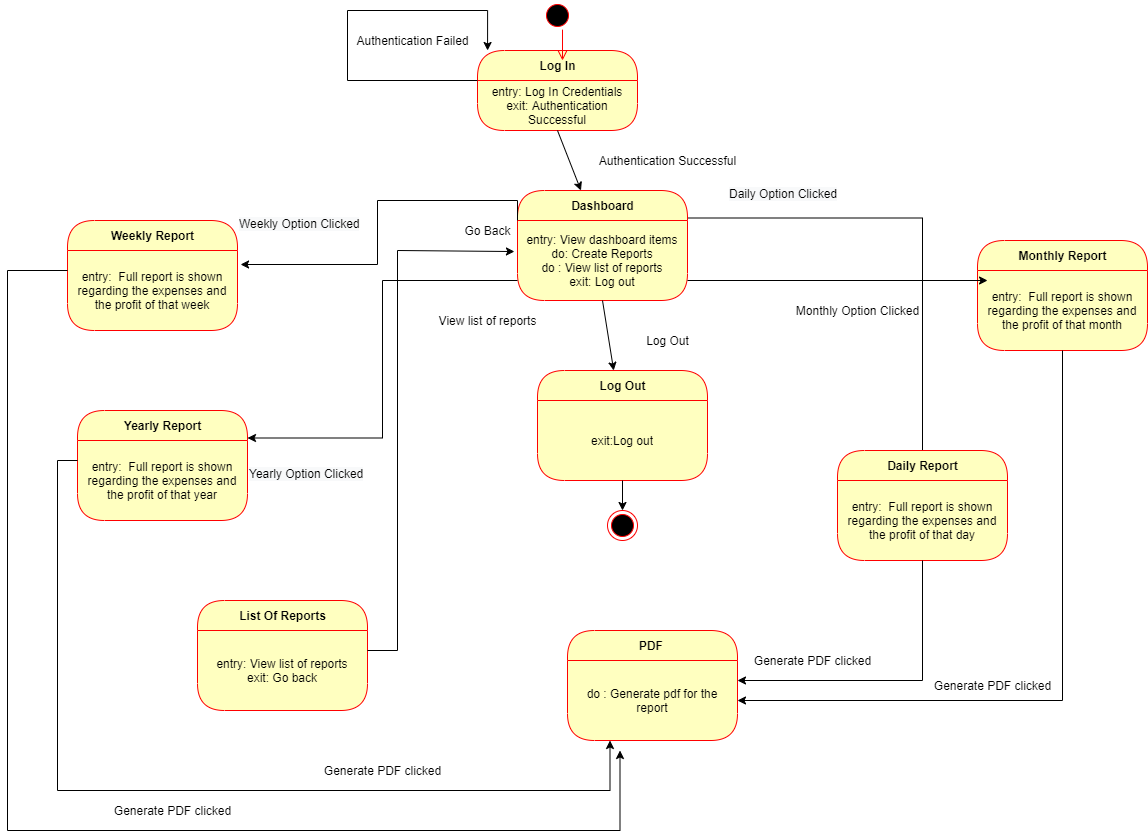

The diagram above was exported from draw.io. Its source (the exported page's mxGraphModel, read from the mxfile embedded in the PNG):
<mxGraphModel dx="1718" dy="393" grid="1" gridSize="10" guides="1" tooltips="1" connect="1" arrows="1" fold="1" page="1" pageScale="1" pageWidth="850" pageHeight="1100" math="0" shadow="0">
  <root>
    <mxCell id="0" />
    <mxCell id="1" parent="0" />
    <mxCell id="WS9IwCwrJbe0_fbayfPI-1" value="Authentication Failed" style="text;html=1;align=center;verticalAlign=middle;resizable=0;points=[];autosize=1;strokeColor=none;" parent="1" vertex="1">
      <mxGeometry x="200" y="80" width="130" height="20" as="geometry" />
    </mxCell>
    <mxCell id="WS9IwCwrJbe0_fbayfPI-2" value="Authentication Successful" style="text;html=1;align=center;verticalAlign=middle;resizable=0;points=[];autosize=1;strokeColor=none;" parent="1" vertex="1">
      <mxGeometry x="445" y="200" width="150" height="20" as="geometry" />
    </mxCell>
    <mxCell id="WS9IwCwrJbe0_fbayfPI-3" value="Log In" style="swimlane;html=1;fontStyle=1;align=center;verticalAlign=middle;childLayout=stackLayout;horizontal=1;startSize=30;horizontalStack=0;resizeParent=0;resizeLast=1;container=0;fontColor=#000000;collapsible=0;rounded=1;arcSize=30;strokeColor=#ff0000;fillColor=#ffffc0;swimlaneFillColor=#ffffc0;dropTarget=0;" parent="1" vertex="1">
      <mxGeometry x="330" y="100" width="160" height="80" as="geometry" />
    </mxCell>
    <mxCell id="WS9IwCwrJbe0_fbayfPI-4" value="entry: Log In Credentials&lt;br&gt;exit: Authentication Successful" style="text;html=1;strokeColor=none;fillColor=none;align=center;verticalAlign=middle;spacingLeft=4;spacingRight=4;whiteSpace=wrap;overflow=hidden;rotatable=0;fontColor=#000000;" parent="WS9IwCwrJbe0_fbayfPI-3" vertex="1">
      <mxGeometry y="30" width="160" height="50" as="geometry" />
    </mxCell>
    <mxCell id="WS9IwCwrJbe0_fbayfPI-5" style="edgeStyle=orthogonalEdgeStyle;rounded=0;orthogonalLoop=1;jettySize=auto;html=1;exitX=0;exitY=0;exitDx=0;exitDy=0;entryX=0.063;entryY=0;entryDx=0;entryDy=0;entryPerimeter=0;" parent="WS9IwCwrJbe0_fbayfPI-3" source="WS9IwCwrJbe0_fbayfPI-4" target="WS9IwCwrJbe0_fbayfPI-3" edge="1">
      <mxGeometry relative="1" as="geometry">
        <mxPoint x="-90" y="-80" as="targetPoint" />
        <Array as="points">
          <mxPoint x="-130" y="30" />
          <mxPoint x="-130" y="-40" />
          <mxPoint x="10" y="-40" />
        </Array>
      </mxGeometry>
    </mxCell>
    <mxCell id="WS9IwCwrJbe0_fbayfPI-6" value="" style="edgeStyle=orthogonalEdgeStyle;html=1;verticalAlign=bottom;endArrow=open;endSize=8;strokeColor=#ff0000;entryX=0.5;entryY=0;entryDx=0;entryDy=0;startArrow=none;" parent="1" source="WS9IwCwrJbe0_fbayfPI-7" edge="1">
      <mxGeometry relative="1" as="geometry">
        <mxPoint x="415" y="110" as="targetPoint" />
        <mxPoint x="405" y="50" as="sourcePoint" />
        <Array as="points">
          <mxPoint x="415" y="50" />
        </Array>
      </mxGeometry>
    </mxCell>
    <mxCell id="WS9IwCwrJbe0_fbayfPI-7" value="" style="ellipse;html=1;shape=startState;fillColor=#000000;strokeColor=#ff0000;" parent="1" vertex="1">
      <mxGeometry x="395" y="50" width="30" height="30" as="geometry" />
    </mxCell>
    <mxCell id="WS9IwCwrJbe0_fbayfPI-43" style="edgeStyle=orthogonalEdgeStyle;rounded=0;orthogonalLoop=1;jettySize=auto;html=1;exitX=1;exitY=0.25;exitDx=0;exitDy=0;" parent="1" source="WS9IwCwrJbe0_fbayfPI-9" target="WS9IwCwrJbe0_fbayfPI-21" edge="1">
      <mxGeometry relative="1" as="geometry" />
    </mxCell>
    <mxCell id="WS9IwCwrJbe0_fbayfPI-9" value="Dashboard" style="swimlane;html=1;fontStyle=1;align=center;verticalAlign=middle;childLayout=stackLayout;horizontal=1;startSize=30;horizontalStack=0;resizeParent=0;resizeLast=1;container=0;fontColor=#000000;collapsible=0;rounded=1;arcSize=30;strokeColor=#ff0000;fillColor=#ffffc0;swimlaneFillColor=#ffffc0;dropTarget=0;" parent="1" vertex="1">
      <mxGeometry x="370" y="240" width="170" height="110" as="geometry" />
    </mxCell>
    <mxCell id="WS9IwCwrJbe0_fbayfPI-10" value="entry: View dashboard items&lt;br&gt;do: Create Reports&lt;br&gt;do : View list of reports&lt;br&gt;exit: Log out" style="text;html=1;strokeColor=none;fillColor=none;align=center;verticalAlign=middle;spacingLeft=4;spacingRight=4;whiteSpace=wrap;overflow=hidden;rotatable=0;fontColor=#000000;" parent="WS9IwCwrJbe0_fbayfPI-9" vertex="1">
      <mxGeometry y="30" width="170" height="80" as="geometry" />
    </mxCell>
    <mxCell id="WS9IwCwrJbe0_fbayfPI-19" value="Daily Report" style="swimlane;html=1;fontStyle=1;align=center;verticalAlign=middle;childLayout=stackLayout;horizontal=1;startSize=30;horizontalStack=0;resizeParent=0;resizeLast=1;container=0;fontColor=#000000;collapsible=0;rounded=1;arcSize=30;strokeColor=#ff0000;fillColor=#ffffc0;swimlaneFillColor=#ffffc0;dropTarget=0;" parent="1" vertex="1">
      <mxGeometry x="690" y="500" width="170" height="110" as="geometry" />
    </mxCell>
    <mxCell id="WS9IwCwrJbe0_fbayfPI-21" value="entry:&amp;nbsp; Full report is shown regarding the expenses and the profit of that day" style="text;html=1;strokeColor=none;fillColor=none;align=center;verticalAlign=middle;spacingLeft=4;spacingRight=4;whiteSpace=wrap;overflow=hidden;rotatable=0;fontColor=#000000;" parent="WS9IwCwrJbe0_fbayfPI-19" vertex="1">
      <mxGeometry y="30" width="170" height="80" as="geometry" />
    </mxCell>
    <mxCell id="WS9IwCwrJbe0_fbayfPI-22" value="List Of Reports" style="swimlane;html=1;fontStyle=1;align=center;verticalAlign=middle;childLayout=stackLayout;horizontal=1;startSize=30;horizontalStack=0;resizeParent=0;resizeLast=1;container=0;fontColor=#000000;collapsible=0;rounded=1;arcSize=30;strokeColor=#ff0000;fillColor=#ffffc0;swimlaneFillColor=#ffffc0;dropTarget=0;" parent="1" vertex="1">
      <mxGeometry x="50" y="650" width="170" height="110" as="geometry" />
    </mxCell>
    <mxCell id="WS9IwCwrJbe0_fbayfPI-23" value="entry: View list of reports&lt;br&gt;exit: Go back" style="text;html=1;strokeColor=none;fillColor=none;align=center;verticalAlign=middle;spacingLeft=4;spacingRight=4;whiteSpace=wrap;overflow=hidden;rotatable=0;fontColor=#000000;" parent="WS9IwCwrJbe0_fbayfPI-22" vertex="1">
      <mxGeometry y="30" width="170" height="80" as="geometry" />
    </mxCell>
    <mxCell id="WS9IwCwrJbe0_fbayfPI-24" value="Weekly Report" style="swimlane;html=1;fontStyle=1;align=center;verticalAlign=middle;childLayout=stackLayout;horizontal=1;startSize=30;horizontalStack=0;resizeParent=0;resizeLast=1;container=0;fontColor=#000000;collapsible=0;rounded=1;arcSize=30;strokeColor=#ff0000;fillColor=#ffffc0;swimlaneFillColor=#ffffc0;dropTarget=0;" parent="1" vertex="1">
      <mxGeometry x="-80" y="270" width="170" height="110" as="geometry" />
    </mxCell>
    <mxCell id="WS9IwCwrJbe0_fbayfPI-25" value="entry:&amp;nbsp; Full report is shown regarding the expenses and the profit of that week" style="text;html=1;strokeColor=none;fillColor=none;align=center;verticalAlign=middle;spacingLeft=4;spacingRight=4;whiteSpace=wrap;overflow=hidden;rotatable=0;fontColor=#000000;" parent="WS9IwCwrJbe0_fbayfPI-24" vertex="1">
      <mxGeometry y="30" width="170" height="80" as="geometry" />
    </mxCell>
    <mxCell id="WS9IwCwrJbe0_fbayfPI-30" value="Yearly Report" style="swimlane;html=1;fontStyle=1;align=center;verticalAlign=middle;childLayout=stackLayout;horizontal=1;startSize=30;horizontalStack=0;resizeParent=0;resizeLast=1;container=0;fontColor=#000000;collapsible=0;rounded=1;arcSize=30;strokeColor=#ff0000;fillColor=#ffffc0;swimlaneFillColor=#ffffc0;dropTarget=0;" parent="1" vertex="1">
      <mxGeometry x="-70" y="460" width="170" height="110" as="geometry" />
    </mxCell>
    <mxCell id="WS9IwCwrJbe0_fbayfPI-31" value="entry:&amp;nbsp; Full report is shown regarding the expenses and the profit of that year" style="text;html=1;strokeColor=none;fillColor=none;align=center;verticalAlign=middle;spacingLeft=4;spacingRight=4;whiteSpace=wrap;overflow=hidden;rotatable=0;fontColor=#000000;" parent="WS9IwCwrJbe0_fbayfPI-30" vertex="1">
      <mxGeometry y="30" width="170" height="80" as="geometry" />
    </mxCell>
    <mxCell id="WS9IwCwrJbe0_fbayfPI-33" value="entry: View Dashboard Items&lt;br&gt;do: Edit Supplier Form&lt;br&gt;do: Add Supplier Form&lt;br&gt;do: Delete Supplier Form&lt;br&gt;do: View Supplier List&lt;br&gt;do: Make Purchase&lt;br&gt;" style="text;html=1;strokeColor=none;fillColor=none;align=center;verticalAlign=middle;spacingLeft=4;spacingRight=4;whiteSpace=wrap;overflow=hidden;rotatable=0;fontColor=#000000;" parent="1" vertex="1">
      <mxGeometry x="350" y="680" width="170" height="-20" as="geometry" />
    </mxCell>
    <mxCell id="WS9IwCwrJbe0_fbayfPI-41" value="PDF&amp;nbsp;" style="swimlane;html=1;fontStyle=1;align=center;verticalAlign=middle;childLayout=stackLayout;horizontal=1;startSize=30;horizontalStack=0;resizeParent=0;resizeLast=1;container=0;fontColor=#000000;collapsible=0;rounded=1;arcSize=30;strokeColor=#ff0000;fillColor=#ffffc0;swimlaneFillColor=#ffffc0;dropTarget=0;" parent="1" vertex="1">
      <mxGeometry x="420" y="680" width="170" height="110" as="geometry" />
    </mxCell>
    <mxCell id="WS9IwCwrJbe0_fbayfPI-42" value="do : Generate pdf for the report" style="text;html=1;strokeColor=none;fillColor=none;align=center;verticalAlign=middle;spacingLeft=4;spacingRight=4;whiteSpace=wrap;overflow=hidden;rotatable=0;fontColor=#000000;" parent="WS9IwCwrJbe0_fbayfPI-41" vertex="1">
      <mxGeometry y="30" width="170" height="80" as="geometry" />
    </mxCell>
    <mxCell id="WS9IwCwrJbe0_fbayfPI-45" style="edgeStyle=orthogonalEdgeStyle;rounded=0;orthogonalLoop=1;jettySize=auto;html=1;exitX=0;exitY=0;exitDx=0;exitDy=0;entryX=1.018;entryY=0.175;entryDx=0;entryDy=0;entryPerimeter=0;" parent="1" source="WS9IwCwrJbe0_fbayfPI-10" target="WS9IwCwrJbe0_fbayfPI-25" edge="1">
      <mxGeometry relative="1" as="geometry" />
    </mxCell>
    <mxCell id="WS9IwCwrJbe0_fbayfPI-46" style="edgeStyle=orthogonalEdgeStyle;rounded=0;orthogonalLoop=1;jettySize=auto;html=1;exitX=0;exitY=0.75;exitDx=0;exitDy=0;entryX=1;entryY=0.25;entryDx=0;entryDy=0;" parent="1" source="WS9IwCwrJbe0_fbayfPI-10" target="WS9IwCwrJbe0_fbayfPI-30" edge="1">
      <mxGeometry relative="1" as="geometry" />
    </mxCell>
    <mxCell id="WS9IwCwrJbe0_fbayfPI-51" value="Monthly Option Clicked" style="text;html=1;align=center;verticalAlign=middle;resizable=0;points=[];autosize=1;strokeColor=none;" parent="1" vertex="1">
      <mxGeometry x="640" y="350" width="140" height="20" as="geometry" />
    </mxCell>
    <mxCell id="WS9IwCwrJbe0_fbayfPI-52" value="&lt;span style=&quot;color: rgb(0 , 0 , 0) ; font-family: &amp;#34;helvetica&amp;#34; ; font-size: 12px ; font-style: normal ; font-weight: 400 ; letter-spacing: normal ; text-align: center ; text-indent: 0px ; text-transform: none ; word-spacing: 0px ; background-color: rgb(248 , 249 , 250) ; display: inline ; float: none&quot;&gt;Weekly Option Clicked&lt;/span&gt;" style="text;whiteSpace=wrap;html=1;" parent="1" vertex="1">
      <mxGeometry x="90" y="260" width="150" height="30" as="geometry" />
    </mxCell>
    <mxCell id="WS9IwCwrJbe0_fbayfPI-53" value="&lt;span style=&quot;color: rgb(0 , 0 , 0) ; font-family: &amp;#34;helvetica&amp;#34; ; font-size: 12px ; font-style: normal ; font-weight: 400 ; letter-spacing: normal ; text-align: center ; text-indent: 0px ; text-transform: none ; word-spacing: 0px ; background-color: rgb(248 , 249 , 250) ; display: inline ; float: none&quot;&gt;Daily Option Clicked&lt;/span&gt;" style="text;whiteSpace=wrap;html=1;" parent="1" vertex="1">
      <mxGeometry x="580" y="230" width="150" height="30" as="geometry" />
    </mxCell>
    <mxCell id="WS9IwCwrJbe0_fbayfPI-54" value="&lt;span style=&quot;color: rgb(0 , 0 , 0) ; font-family: &amp;#34;helvetica&amp;#34; ; font-size: 12px ; font-style: normal ; font-weight: 400 ; letter-spacing: normal ; text-align: center ; text-indent: 0px ; text-transform: none ; word-spacing: 0px ; background-color: rgb(248 , 249 , 250) ; display: inline ; float: none&quot;&gt;Yearly Option Clicked&lt;/span&gt;" style="text;whiteSpace=wrap;html=1;" parent="1" vertex="1">
      <mxGeometry x="100" y="510" width="150" height="30" as="geometry" />
    </mxCell>
    <mxCell id="WS9IwCwrJbe0_fbayfPI-55" value="Generate PDF clicked" style="text;html=1;align=center;verticalAlign=middle;resizable=0;points=[];autosize=1;strokeColor=none;" parent="1" vertex="1">
      <mxGeometry x="-40" y="850" width="130" height="20" as="geometry" />
    </mxCell>
    <mxCell id="WS9IwCwrJbe0_fbayfPI-56" value="Generate PDF clicked" style="text;html=1;align=center;verticalAlign=middle;resizable=0;points=[];autosize=1;strokeColor=none;" parent="1" vertex="1">
      <mxGeometry x="600" y="700" width="130" height="20" as="geometry" />
    </mxCell>
    <mxCell id="WS9IwCwrJbe0_fbayfPI-57" value="Generate PDF clicked" style="text;html=1;align=center;verticalAlign=middle;resizable=0;points=[];autosize=1;strokeColor=none;" parent="1" vertex="1">
      <mxGeometry x="170" y="810" width="130" height="20" as="geometry" />
    </mxCell>
    <mxCell id="WS9IwCwrJbe0_fbayfPI-70" value="View list of reports" style="text;html=1;align=center;verticalAlign=middle;resizable=0;points=[];autosize=1;strokeColor=none;" parent="1" vertex="1">
      <mxGeometry x="285" y="360" width="110" height="20" as="geometry" />
    </mxCell>
    <mxCell id="WS9IwCwrJbe0_fbayfPI-72" style="edgeStyle=orthogonalEdgeStyle;rounded=0;orthogonalLoop=1;jettySize=auto;html=1;exitX=1;exitY=0.25;exitDx=0;exitDy=0;entryX=-0.018;entryY=0.388;entryDx=0;entryDy=0;entryPerimeter=0;" parent="1" source="WS9IwCwrJbe0_fbayfPI-23" edge="1" target="WS9IwCwrJbe0_fbayfPI-10">
      <mxGeometry relative="1" as="geometry">
        <mxPoint x="330" y="300" as="targetPoint" />
        <Array as="points">
          <mxPoint x="250" y="700" />
          <mxPoint x="250" y="300" />
        </Array>
      </mxGeometry>
    </mxCell>
    <mxCell id="WS9IwCwrJbe0_fbayfPI-73" value="Go Back" style="text;html=1;align=center;verticalAlign=middle;resizable=0;points=[];autosize=1;strokeColor=none;" parent="1" vertex="1">
      <mxGeometry x="310" y="270" width="60" height="20" as="geometry" />
    </mxCell>
    <mxCell id="WS9IwCwrJbe0_fbayfPI-28" value="Monthly Report" style="swimlane;html=1;fontStyle=1;align=center;verticalAlign=middle;childLayout=stackLayout;horizontal=1;startSize=30;horizontalStack=0;resizeParent=0;resizeLast=1;container=0;fontColor=#000000;collapsible=0;rounded=1;arcSize=30;strokeColor=#ff0000;fillColor=#ffffc0;swimlaneFillColor=#ffffc0;dropTarget=0;" parent="1" vertex="1">
      <mxGeometry x="830" y="290" width="170" height="110" as="geometry" />
    </mxCell>
    <mxCell id="WS9IwCwrJbe0_fbayfPI-29" value="entry:&amp;nbsp; Full report is shown regarding the expenses and the profit of that month" style="text;html=1;strokeColor=none;fillColor=none;align=center;verticalAlign=middle;spacingLeft=4;spacingRight=4;whiteSpace=wrap;overflow=hidden;rotatable=0;fontColor=#000000;" parent="WS9IwCwrJbe0_fbayfPI-28" vertex="1">
      <mxGeometry y="30" width="170" height="80" as="geometry" />
    </mxCell>
    <mxCell id="GV7Uo2MAGVaZ18iKTbvA-4" style="edgeStyle=none;rounded=0;orthogonalLoop=1;jettySize=auto;html=1;exitX=1;exitY=0.75;exitDx=0;exitDy=0;entryX=0.059;entryY=0.125;entryDx=0;entryDy=0;entryPerimeter=0;" edge="1" parent="1" source="WS9IwCwrJbe0_fbayfPI-10" target="WS9IwCwrJbe0_fbayfPI-29">
      <mxGeometry relative="1" as="geometry" />
    </mxCell>
    <mxCell id="GV7Uo2MAGVaZ18iKTbvA-8" style="edgeStyle=orthogonalEdgeStyle;rounded=0;orthogonalLoop=1;jettySize=auto;html=1;exitX=0;exitY=0.25;exitDx=0;exitDy=0;entryX=0.25;entryY=1;entryDx=0;entryDy=0;" edge="1" parent="1" source="WS9IwCwrJbe0_fbayfPI-31" target="WS9IwCwrJbe0_fbayfPI-42">
      <mxGeometry relative="1" as="geometry">
        <Array as="points">
          <mxPoint x="-90" y="510" />
          <mxPoint x="-90" y="840" />
          <mxPoint x="463" y="840" />
        </Array>
      </mxGeometry>
    </mxCell>
    <mxCell id="GV7Uo2MAGVaZ18iKTbvA-9" style="edgeStyle=orthogonalEdgeStyle;rounded=0;orthogonalLoop=1;jettySize=auto;html=1;exitX=0;exitY=0.25;exitDx=0;exitDy=0;entryX=0.25;entryY=1;entryDx=0;entryDy=0;" edge="1" parent="1" source="WS9IwCwrJbe0_fbayfPI-25">
      <mxGeometry relative="1" as="geometry">
        <mxPoint x="-60" y="520" as="sourcePoint" />
        <mxPoint x="472.5" y="800" as="targetPoint" />
        <Array as="points">
          <mxPoint x="-140" y="320" />
          <mxPoint x="-140" y="880" />
          <mxPoint x="473" y="880" />
        </Array>
      </mxGeometry>
    </mxCell>
    <mxCell id="GV7Uo2MAGVaZ18iKTbvA-10" style="edgeStyle=orthogonalEdgeStyle;rounded=0;orthogonalLoop=1;jettySize=auto;html=1;exitX=0.5;exitY=1;exitDx=0;exitDy=0;entryX=1;entryY=0.5;entryDx=0;entryDy=0;" edge="1" parent="1" source="WS9IwCwrJbe0_fbayfPI-29" target="WS9IwCwrJbe0_fbayfPI-42">
      <mxGeometry relative="1" as="geometry" />
    </mxCell>
    <mxCell id="GV7Uo2MAGVaZ18iKTbvA-11" style="edgeStyle=orthogonalEdgeStyle;rounded=0;orthogonalLoop=1;jettySize=auto;html=1;exitX=0.5;exitY=1;exitDx=0;exitDy=0;entryX=1;entryY=0.25;entryDx=0;entryDy=0;" edge="1" parent="1" source="WS9IwCwrJbe0_fbayfPI-21" target="WS9IwCwrJbe0_fbayfPI-42">
      <mxGeometry relative="1" as="geometry" />
    </mxCell>
    <mxCell id="GV7Uo2MAGVaZ18iKTbvA-12" value="Generate PDF clicked" style="text;html=1;align=center;verticalAlign=middle;resizable=0;points=[];autosize=1;strokeColor=none;" vertex="1" parent="1">
      <mxGeometry x="780" y="725" width="130" height="20" as="geometry" />
    </mxCell>
    <mxCell id="GV7Uo2MAGVaZ18iKTbvA-13" value="" style="ellipse;html=1;shape=endState;fillColor=#000000;strokeColor=#ff0000;" vertex="1" parent="1">
      <mxGeometry x="460" y="560" width="30" height="30" as="geometry" />
    </mxCell>
    <mxCell id="GV7Uo2MAGVaZ18iKTbvA-14" value="Log Out" style="swimlane;html=1;fontStyle=1;align=center;verticalAlign=middle;childLayout=stackLayout;horizontal=1;startSize=30;horizontalStack=0;resizeParent=0;resizeLast=1;container=0;fontColor=#000000;collapsible=0;rounded=1;arcSize=30;strokeColor=#ff0000;fillColor=#ffffc0;swimlaneFillColor=#ffffc0;dropTarget=0;" vertex="1" parent="1">
      <mxGeometry x="390" y="420" width="170" height="110" as="geometry" />
    </mxCell>
    <mxCell id="GV7Uo2MAGVaZ18iKTbvA-15" value="exit:Log out" style="text;html=1;strokeColor=none;fillColor=none;align=center;verticalAlign=middle;spacingLeft=4;spacingRight=4;whiteSpace=wrap;overflow=hidden;rotatable=0;fontColor=#000000;" vertex="1" parent="GV7Uo2MAGVaZ18iKTbvA-14">
      <mxGeometry y="30" width="170" height="80" as="geometry" />
    </mxCell>
    <mxCell id="GV7Uo2MAGVaZ18iKTbvA-17" style="edgeStyle=none;rounded=0;orthogonalLoop=1;jettySize=auto;html=1;exitX=0.5;exitY=1;exitDx=0;exitDy=0;entryX=0.5;entryY=0;entryDx=0;entryDy=0;" edge="1" parent="1" source="GV7Uo2MAGVaZ18iKTbvA-15" target="GV7Uo2MAGVaZ18iKTbvA-13">
      <mxGeometry relative="1" as="geometry" />
    </mxCell>
    <mxCell id="GV7Uo2MAGVaZ18iKTbvA-18" value="Log Out" style="text;html=1;align=center;verticalAlign=middle;resizable=0;points=[];autosize=1;strokeColor=none;" vertex="1" parent="1">
      <mxGeometry x="490" y="380" width="60" height="20" as="geometry" />
    </mxCell>
    <mxCell id="GV7Uo2MAGVaZ18iKTbvA-19" style="edgeStyle=none;rounded=0;orthogonalLoop=1;jettySize=auto;html=1;exitX=0.5;exitY=1;exitDx=0;exitDy=0;" edge="1" parent="1" source="WS9IwCwrJbe0_fbayfPI-10" target="GV7Uo2MAGVaZ18iKTbvA-14">
      <mxGeometry relative="1" as="geometry" />
    </mxCell>
    <mxCell id="GV7Uo2MAGVaZ18iKTbvA-20" style="edgeStyle=none;rounded=0;orthogonalLoop=1;jettySize=auto;html=1;exitX=0.5;exitY=1;exitDx=0;exitDy=0;" edge="1" parent="1" source="WS9IwCwrJbe0_fbayfPI-4" target="WS9IwCwrJbe0_fbayfPI-9">
      <mxGeometry relative="1" as="geometry" />
    </mxCell>
  </root>
</mxGraphModel>